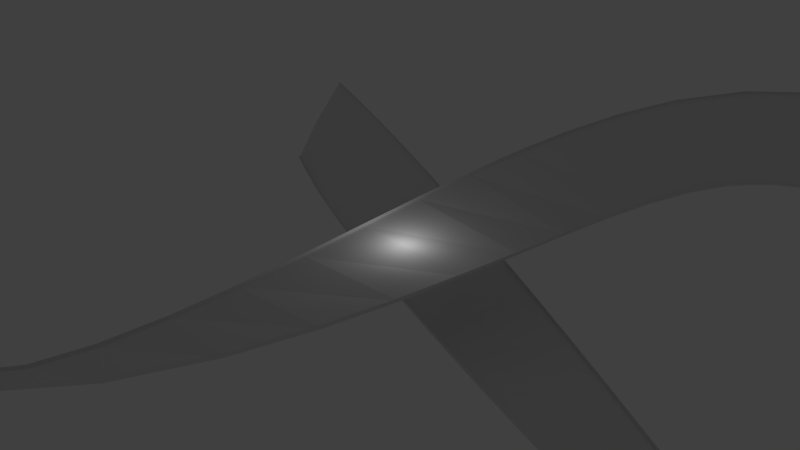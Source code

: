 # Source: Track.blend  (saved by Blender 2.63.0; exported with 4.5.12 LTS)
import bpy
from mathutils import Matrix  # noqa: F401  (used for matrix-valued properties, if any)

bpy.ops.wm.read_factory_settings(use_empty=True)
scene = bpy.context.scene
scene.name = 'Scene'

# ---- collections
col_collection_1 = bpy.data.collections.new('Collection 1'); scene.collection.children.link(col_collection_1)

# ---- materials (node trees are filled in below, after node groups)
mat_material = bpy.data.materials.new('Material')
mat_material.alpha_threshold = 0.0
mat_material.use_transparent_shadow = False
mat_material.roughness = 0.5
mat_material.line_color = (0.0, 0.0, 0.0, 1.0)

# ---- material node trees

# ---- world
world_world = bpy.data.worlds.new('World'); scene.world = world_world
world_world.color = (0.05088, 0.05088, 0.05088)
world_world.use_sun_shadow = False
world_world.sun_shadow_jitter_overblur = 0.0
world_world.cycles.sampling_method = 'MANUAL'
world_world.cycles.sample_map_resolution = 256

# ---- cameras
cam_camera = bpy.data.cameras.new('Camera')
cam_camera.clip_end = 100.0
cam_camera.lens = 35.0
cam_camera.sensor_width = 32.0
cam_camera.sensor_height = 18.0
cam_camera.ortho_scale = 7.314
cam_camera.dof.focus_distance = 0.0
cam_camera.dof.aperture_fstop = 128.0

# ---- lights
light_lamp = bpy.data.lights.new('Lamp', 'POINT')
light_lamp.transmission_factor = 0.0
light_lamp.cutoff_distance = 30.0
light_lamp.energy = 100.0
light_lamp.shadow_buffer_clip_start = 1.001
light_lamp.shadow_soft_size = 1.0
light_lamp.shadow_maximum_resolution = 0.006
light_lamp.use_absolute_resolution = True
light_lamp.cycles.use_multiple_importance_sampling = False

# ---- meshes
me_cube_001 = bpy.data.meshes.new('Cube.001')
me_cube_001.from_pydata([(47.11, -21.21, 0.0), (-47.11, -21.21, 0.0), (47.11, 21.21, 0.0), (-47.11, 21.21, 0.0), (47.11, -21.21, 2.344), (-47.11, -21.21, 2.344), (47.11, 21.21, 2.344), (-47.11, 21.21, 2.344), (-47.11, 10.61, 2.344), (-47.11, 0.0, 2.344), (-47.11, -10.61, 2.344), (47.11, -10.61, 2.344), (47.11, 0.0, 2.344), (47.11, 10.61, 2.344)], [(10, 5), (13, 6), (8, 7), (9, 8), (10, 9), (11, 4), (12, 11), (13, 12)], [(2, 3, 1, 0), (6, 2, 0, 4), (5, 1, 3, 7)])
_uv = me_cube_001.uv_layers.new(name='UVMap')
_uv.uv.foreach_set('vector', [0.95, 1.0, 0.05001, 1.0, 0.05001, 2.144e-07, 0.95, 0.0, 1.0, 1.0, 0.95, 1.0, 0.95, 0.0, 1.0, 0.0, 0.0, 1.93e-07, 0.05001, 2.144e-07, 0.05001, 1.0, 1.715e-07, 1.0])
me_cube_001.materials.append(mat_material)
me_cube_001.use_remesh_preserve_volume = False
me_cube_001.use_remesh_preserve_attributes = False
me_cube_001.use_mirror_vertex_groups = False
me_cube_001.update()

# ---- curves / text
cu_beziercurve = bpy.data.curves.new('BezierCurve', 'CURVE')
cu_beziercurve.dimensions = '3D'
_sp = cu_beziercurve.splines.new('BEZIER'); _sp.bezier_points.add(8)
_sp.bezier_points.foreach_set('co', [-414.5, 250.1, -82.97, -947.1, -57.01, -12.31, -452.8, -325.5, -12.31, -80.46, -288.0, -12.31, 13.65, 5.922, -12.31, 97.32, 368.1, -12.31, 480.0, 392.9, -12.31, 1062.0, 109.6, -12.31, 442.6, -118.1, -82.97])
_sp.bezier_points.foreach_set('handle_left', [-198.3, 149.6, -82.97, -933.0, 246.8, -12.31, -597.2, -324.5, -12.31, -195.3, -338.5, -12.31, 11.77, -126.5, -12.31, 8.499, 315.1, -12.31, 376.6, 392.3, -12.31, 1079.0, 405.7, -12.31, 665.9, -211.7, -82.97])
_sp.bezier_points.foreach_set('handle_right', [-726.0, 394.9, -82.97, -959.8, -329.3, -12.31, -308.0, -326.5, -12.31, 8.188, -249.1, -12.31, 15.38, 128.5, -12.31, 188.0, 422.2, -12.31, 663.2, 394.1, -12.31, 1041.0, -252.5, -12.31, 142.0, 8.008, -82.97])
for _p, _l, _r in zip(_sp.bezier_points, ['ALIGNED', 'ALIGNED', 'ALIGNED', 'ALIGNED', 'ALIGNED', 'ALIGNED', 'ALIGNED', 'ALIGNED', 'ALIGNED'], ['ALIGNED', 'ALIGNED', 'ALIGNED', 'ALIGNED', 'ALIGNED', 'ALIGNED', 'ALIGNED', 'ALIGNED', 'ALIGNED']): _p.handle_left_type = _l; _p.handle_right_type = _r
_sp.bezier_points.foreach_set('tilt', [0.4906, 0.8731, 1.054, 0.9599, 1.571, 2.182, 2.007, 1.888, 2.562])
_sp.order_u = 0
_sp.order_v = 0
_sp.use_cyclic_u = True
cu_beziercurve.use_path = True
cu_beziercurve.use_path_clamp = True
cu_beziercurve.use_stretch = True
cu_beziercurve.use_deform_bounds = True
cu_beziercurve.bevel_resolution = 0
cu_beziercurve.fill_mode = 'FULL'

# ---- objects
ob_beziercurve = bpy.data.objects.new('BezierCurve', cu_beziercurve)
ob_cube = bpy.data.objects.new('Cube', me_cube_001)
ob_lamp = bpy.data.objects.new('Lamp', light_lamp)
ob_camera = bpy.data.objects.new('Camera', cam_camera)

# ---- transforms, parenting, visibility, modifiers, constraints
ob_beziercurve.location = (0.0, 0.0, 0.0)
ob_beziercurve.scale = (0.1, 0.1, 0.1)
ob_beziercurve.lineart.crease_threshold = 0.0
ob_cube.location = (0.0, 0.0, 0.0)
ob_cube.scale = (0.1, 0.1, 0.1)
ob_cube.lock_rotations_4d = False
ob_cube.empty_display_type = 'ARROWS'
ob_cube.lineart.crease_threshold = 0.0
_m = ob_cube.modifiers.new('Array', 'ARRAY')
_m.count = 104
_m.fit_length = 3598.0
_m.curve = ob_beziercurve
_m.constant_offset_displace = (0.0, 0.0, 0.0)
_m.relative_offset_displace = (0.0, 1.0, 0.0)
_m.use_merge_vertices = True
_m.use_merge_vertices_cap = True
_m = ob_cube.modifiers.new('Curve', 'CURVE')
_m.object = ob_beziercurve
_m.deform_axis = 'POS_Y'
ob_lamp.location = (0.4076, 0.1005, 0.5904)
ob_lamp.rotation_euler = (0.6503, 0.05522, 1.866)
ob_lamp.scale = (0.1, 0.1, 0.1)
ob_lamp.lock_rotations_4d = False
ob_lamp.empty_display_type = 'ARROWS'
ob_lamp.color = (0.0, 0.0, 0.0, 0.0)
ob_lamp.lineart.crease_threshold = 0.0
ob_camera.location = (37.34, -34.77, 25.41)
ob_camera.rotation_euler = (1.109, 0.01082, 0.8149)
ob_camera.scale = (0.1, 0.1, 0.1)
ob_camera.lock_rotations_4d = False
ob_camera.empty_display_type = 'ARROWS'
ob_camera.color = (0.0, 0.0, 0.0, 0.0)
ob_camera.display_type = 'WIRE'
ob_camera.lineart.crease_threshold = 0.0

# ---- collection membership
col_collection_1.objects.link(ob_beziercurve)
col_collection_1.objects.link(ob_cube)
col_collection_1.objects.link(ob_lamp)
col_collection_1.objects.link(ob_camera)

# ---- scene / render settings (as saved in the file)
scene.camera = ob_camera
scene.frame_start = 1; scene.frame_end = 250; scene.frame_set(1)
scene.render.engine = 'BLENDER_EEVEE_NEXT'
scene.render.image_settings.color_mode = 'RGB'
scene.render.image_settings.compression = 90
scene.render.resolution_percentage = 50
scene.render.dither_intensity = 0.0
scene.render.bake_margin = 2
scene.render.bake_bias = 0.0
scene.cycles.use_denoising = False
scene.cycles.samples = 10
scene.cycles.sampling_pattern = 'TABULATED_SOBOL'
scene.cycles.light_sampling_threshold = 0.0
scene.cycles.use_adaptive_sampling = False
scene.cycles.use_light_tree = False
scene.cycles.blur_glossy = 0.0
scene.cycles.volume_bounces = 1
scene.cycles.pixel_filter_type = 'GAUSSIAN'
scene.cycles.sample_clamp_indirect = 0.0
scene.view_settings.view_transform = 'Standard'
bpy.context.view_layer.update()
